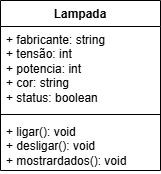

The diagram above was exported from draw.io. Its source (the exported page's mxGraphModel, read from the mxfile embedded in the PNG):
<mxGraphModel dx="1426" dy="785" grid="1" gridSize="10" guides="1" tooltips="1" connect="1" arrows="1" fold="1" page="1" pageScale="1" pageWidth="827" pageHeight="1169" math="0" shadow="0">
  <root>
    <mxCell id="0" />
    <mxCell id="1" parent="0" />
    <mxCell id="OifaqDAALrcxG0iQviY7-10" value="Lampada" style="swimlane;fontStyle=1;align=center;verticalAlign=top;childLayout=stackLayout;horizontal=1;startSize=26;horizontalStack=0;resizeParent=1;resizeParentMax=0;resizeLast=0;collapsible=1;marginBottom=0;whiteSpace=wrap;html=1;" vertex="1" parent="1">
      <mxGeometry x="480" y="505" width="160" height="170" as="geometry" />
    </mxCell>
    <mxCell id="OifaqDAALrcxG0iQviY7-11" value="+ fabricante: string&lt;br&gt;&lt;div&gt;&lt;span style=&quot;background-color: transparent; color: light-dark(rgb(0, 0, 0), rgb(255, 255, 255));&quot;&gt;+ tensão: int&lt;/span&gt;&lt;/div&gt;&lt;div&gt;&lt;span style=&quot;background-color: transparent; color: light-dark(rgb(0, 0, 0), rgb(255, 255, 255));&quot;&gt;+ potencia: int&lt;/span&gt;&lt;/div&gt;&lt;div&gt;&lt;span style=&quot;background-color: transparent; color: light-dark(rgb(0, 0, 0), rgb(255, 255, 255));&quot;&gt;+ cor: string&lt;/span&gt;&amp;nbsp;&lt;/div&gt;&lt;div&gt;+ status: boolean&lt;/div&gt;" style="text;strokeColor=none;fillColor=none;align=left;verticalAlign=top;spacingLeft=4;spacingRight=4;overflow=hidden;rotatable=0;points=[[0,0.5],[1,0.5]];portConstraint=eastwest;whiteSpace=wrap;html=1;" vertex="1" parent="OifaqDAALrcxG0iQviY7-10">
      <mxGeometry y="26" width="160" height="84" as="geometry" />
    </mxCell>
    <mxCell id="OifaqDAALrcxG0iQviY7-12" value="" style="line;strokeWidth=1;fillColor=none;align=left;verticalAlign=middle;spacingTop=-1;spacingLeft=3;spacingRight=3;rotatable=0;labelPosition=right;points=[];portConstraint=eastwest;strokeColor=inherit;" vertex="1" parent="OifaqDAALrcxG0iQviY7-10">
      <mxGeometry y="110" width="160" height="8" as="geometry" />
    </mxCell>
    <mxCell id="OifaqDAALrcxG0iQviY7-13" value="+ ligar(): void&lt;div&gt;+ desligar(): void&lt;/div&gt;&lt;div&gt;+ mostrardados(): void&amp;nbsp;&lt;/div&gt;" style="text;strokeColor=none;fillColor=none;align=left;verticalAlign=top;spacingLeft=4;spacingRight=4;overflow=hidden;rotatable=0;points=[[0,0.5],[1,0.5]];portConstraint=eastwest;whiteSpace=wrap;html=1;" vertex="1" parent="OifaqDAALrcxG0iQviY7-10">
      <mxGeometry y="118" width="160" height="52" as="geometry" />
    </mxCell>
  </root>
</mxGraphModel>